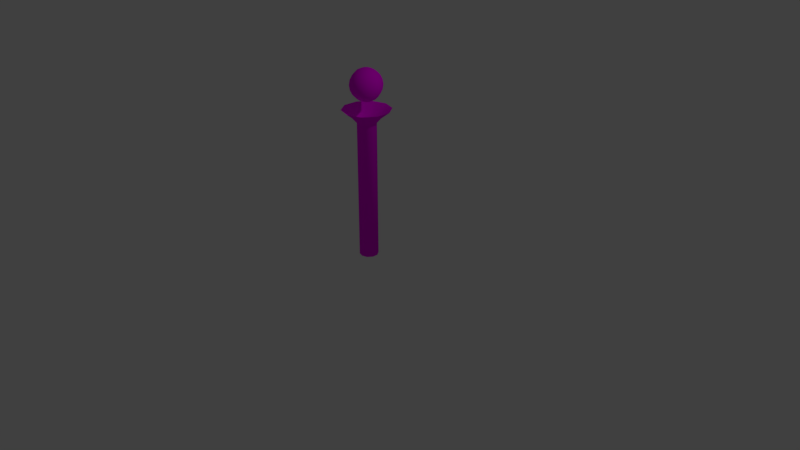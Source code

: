 # Source: crystal_ball.blend  (saved by Blender 2.79.0; exported with 4.5.12 LTS)
import bpy
from mathutils import Matrix  # noqa: F401  (used for matrix-valued properties, if any)

bpy.ops.wm.read_factory_settings(use_empty=True)
scene = bpy.context.scene
scene.name = 'Scene'

# ---- collections
col_collection_1 = bpy.data.collections.new('Collection 1'); scene.collection.children.link(col_collection_1)

# ---- images (referenced by path relative to the original .blend; pixels are not part of the script)
import os
ASSET_DIR = os.environ.get("B2B_ASSET_DIR", "")  # directory of the original .blend (textures are referenced by path, not embedded)
HERE = os.path.dirname(os.path.abspath(__file__))  # packed textures are extracted next to this script under _unpacked/

def load_image(name, relpath, width, height, colorspace="sRGB"):
    """Load a texture the original file referenced (path relative to the .blend, or extracted next to this script)."""
    p = next((c for c in (os.path.join(HERE, relpath), os.path.join(ASSET_DIR, relpath)) if relpath and os.path.exists(c)), "")
    if p:
        img = bpy.data.images.load(p, check_existing=True)
        img.name = name
    else:  # same state as the original file: an image datablock whose file is absent (Cycles renders it pink)
        img = bpy.data.images.new(name, width, height)
        img.source = "FILE"
        img.filepath = "//" + (relpath or name)
    img.colorspace_settings.name = colorspace
    return img
img_468595abb2fb10bd5e8fc8ce09854695_jpg = load_image('468595abb2fb10bd5e8fc8ce09854695.jpg', 'material_crystal_ball.jpg', 1024, 1024, 'sRGB')

# ---- materials (node trees are filled in below, after node groups)
mat_crystal_ball = bpy.data.materials.new('Crystal_ball')
mat_crystal_ball.alpha_threshold = 0.0
mat_crystal_ball.roughness = 0.5

# ---- material node trees
mat_crystal_ball.use_nodes = True; mat_crystal_ball.node_tree.nodes.clear()
_N = mat_crystal_ball.node_tree.nodes; _L = mat_crystal_ball.node_tree.links
n0 = _N.new('ShaderNodeOutputMaterial'); n0.name = 'Material Output'; n0.location = (300, 300)
n1 = _N.new('ShaderNodeBsdfDiffuse'); n1.name = 'Diffuse BSDF'; n1.location = (10, 300)
n2 = _N.new('ShaderNodeTexImage'); n2.name = 'Image Texture'; n2.location = (-75, 627)
n2.width = 140
n2.image = img_468595abb2fb10bd5e8fc8ce09854695_jpg
_L.new(n1.outputs[0], n0.inputs[0])
_L.new(n2.outputs[0], n1.inputs[0])
n0.is_active_output = True

# ---- world
world_world = bpy.data.worlds.new('World'); scene.world = world_world
world_world.color = (0.05088, 0.05088, 0.05088)
world_world.use_sun_shadow = False
world_world.sun_shadow_jitter_overblur = 0.0
world_world.cycles.sampling_method = 'MANUAL'

# ---- cameras
cam_camera = bpy.data.cameras.new('Camera')
cam_camera.clip_end = 100.0
cam_camera.lens = 35.0
cam_camera.sensor_width = 32.0
cam_camera.sensor_height = 18.0
cam_camera.ortho_scale = 7.314
cam_camera.dof.focus_distance = 0.0

# ---- lights
light_lamp = bpy.data.lights.new('Lamp', 'POINT')
light_lamp.transmission_factor = 0.0
light_lamp.cutoff_distance = 30.0
light_lamp.energy = 100.0
light_lamp.shadow_buffer_clip_start = 1.001
light_lamp.shadow_soft_size = 0.1
light_lamp.shadow_maximum_resolution = 0.006
light_lamp.use_absolute_resolution = True

# ---- meshes
me_cylinder = bpy.data.meshes.new('Cylinder')
me_cylinder.from_pydata([(2.431e-08, 0.1214, 0.01691), (2.431e-08, 0.1214, 1.78), (0.07134, 0.09819, 0.01691), (0.07134, 0.09819, 1.78), (0.1154, 0.0375, 0.01691), (0.1154, 0.0375, 1.78), (0.1154, -0.0375, 0.01691), (0.1154, -0.0375, 1.78), (0.07134, -0.09819, 0.01691), (0.07134, -0.09819, 1.78), (1.37e-08, -0.1214, 0.01691), (1.37e-08, -0.1214, 1.78), (-0.07134, -0.09819, 0.01691), (-0.07134, -0.09819, 1.78), (-0.1154, -0.0375, 0.01691), (-0.1154, -0.0375, 1.78), (-0.1154, 0.0375, 0.01691), (-0.1154, 0.0375, 1.78), (-0.07134, 0.09819, 0.01691), (-0.07134, 0.09819, 1.78), (0.1141, -0.157, 1.861), (0.1846, -0.05998, 1.861), (0.1846, 0.05998, 1.861), (0.1141, 0.157, 1.861), (2.04e-08, 0.1941, 1.861), (3.434e-09, -0.1941, 1.861), (-0.1141, -0.157, 1.861), (-0.1846, -0.05998, 1.861), (-0.1846, 0.05998, 1.861), (-0.1141, 0.157, 1.861), (0.1824, -0.251, 1.951), (0.2951, -0.09589, 1.951), (0.2951, 0.09589, 1.951), (0.1824, 0.251, 1.951), (2.414e-08, 0.3103, 1.951), (-2.985e-09, -0.3103, 1.951), (-0.1824, -0.251, 1.951), (-0.2951, -0.09589, 1.951), (-0.2951, 0.09589, 1.951), (-0.1824, 0.251, 1.951), (1.127e-08, -0.1204, 2.084), (-9.398e-10, -0.0633, 2.055), (0.03721, -0.05121, 2.055), (0.07077, -0.09741, 2.084), (0.09741, -0.1341, 2.13), (0.1145, -0.1576, 2.187), (0.1204, -0.1657, 2.25), (0.1145, -0.1576, 2.313), (0.09741, -0.1341, 2.37), (0.07077, -0.09741, 2.416), (0.03721, -0.05121, 2.445), (0.0602, -0.01956, 2.445), (0.1145, -0.03721, 2.416), (0.1576, -0.05121, 2.37), (0.1853, -0.0602, 2.313), (0.1948, -0.0633, 2.25), (0.1853, -0.0602, 2.187), (0.1576, -0.05121, 2.13), (0.1145, -0.03721, 2.084), (0.0602, -0.01956, 2.055), (-3.543e-09, -2.809e-07, 2.045), (0.0602, 0.01956, 2.055), (0.1145, 0.03721, 2.084), (0.1576, 0.05121, 2.13), (0.1853, 0.0602, 2.187), (0.1948, 0.0633, 2.25), (0.1853, 0.0602, 2.313), (0.1576, 0.05121, 2.37), (0.1145, 0.03721, 2.416), (0.0602, 0.01956, 2.445), (0.03721, 0.05121, 2.445), (0.07077, 0.09741, 2.416), (0.09741, 0.1341, 2.37), (0.1145, 0.1576, 2.313), (0.1204, 0.1657, 2.25), (0.1145, 0.1576, 2.187), (0.09741, 0.1341, 2.13), (0.07077, 0.09741, 2.084), (0.03721, 0.05121, 2.055), (-7.044e-09, -0.1657, 2.13), (-1.315e-08, -0.1948, 2.187), (2.348e-08, -0.2048, 2.25), (1.737e-08, -0.1948, 2.313), (-7.044e-09, -0.1657, 2.37), (1.127e-08, -0.1204, 2.416), (2.113e-09, -0.0633, 2.445), (-0.07077, -0.09741, 2.084), (-0.03721, -0.05121, 2.055), (-0.09741, -0.1341, 2.13), (-0.1145, -0.1576, 2.187), (-0.1204, -0.1657, 2.25), (-0.1145, -0.1576, 2.313), (-0.09741, -0.1341, 2.37), (-0.07077, -0.09741, 2.416), (-0.03721, -0.05121, 2.445), (-0.1145, -0.03721, 2.084), (-0.0602, -0.01956, 2.055), (-0.1576, -0.05121, 2.13), (-0.1853, -0.0602, 2.187), (-0.1948, -0.0633, 2.25), (-0.1853, -0.0602, 2.313), (-0.1576, -0.05121, 2.37), (-0.1145, -0.03721, 2.416), (-0.0602, -0.01956, 2.445), (-6.702e-08, -3.015e-07, 2.455), (-0.1145, 0.03721, 2.084), (-0.0602, 0.01956, 2.055), (-0.1576, 0.05121, 2.13), (-0.1853, 0.0602, 2.187), (-0.1948, 0.0633, 2.25), (-0.1853, 0.0602, 2.313), (-0.1576, 0.05121, 2.37), (-0.1145, 0.03721, 2.416), (-0.0602, 0.01956, 2.445), (-0.07077, 0.09741, 2.084), (-0.03721, 0.05121, 2.055), (-0.09741, 0.1341, 2.13), (-0.1145, 0.1576, 2.187), (-0.1204, 0.1657, 2.25), (-0.1145, 0.1576, 2.313), (-0.09741, 0.1341, 2.37), (-0.07077, 0.09741, 2.416), (-0.03721, 0.05121, 2.445), (-2.536e-08, 0.1204, 2.084), (-7.044e-09, 0.0633, 2.055), (-7.044e-09, 0.1657, 2.13), (-9.398e-10, 0.1948, 2.187), (-4.367e-08, 0.2048, 2.25), (-2.536e-08, 0.1948, 2.313), (-7.044e-09, 0.1657, 2.37), (-2.536e-08, 0.1204, 2.416), (-7.044e-09, 0.0633, 2.445)], [], [(20, 21, 31, 30), (1, 3, 2, 0), (0, 2, 4, 6, 8, 10, 12, 14, 16, 18), (7, 5, 22, 21), (3, 1, 24, 23), (5, 3, 23, 22), (1, 19, 29, 24), (11, 9, 20, 25), (15, 13, 26, 27), (9, 7, 21, 20), (13, 11, 25, 26), (19, 17, 28, 29), (23, 24, 34, 33), (27, 26, 36, 37), (24, 29, 39, 34), (29, 28, 38, 39), (25, 20, 30, 35), (21, 22, 32, 31), (22, 23, 33, 32), (26, 25, 35, 36), (28, 27, 37, 38), (86, 88, 97, 95), (46, 47, 82, 81), (80, 81, 90, 89), (43, 44, 79, 40), (50, 104, 85), (87, 86, 95, 96), (41, 40, 86, 87), (45, 46, 81, 80), (44, 45, 80, 79), (60, 42, 41), (47, 48, 83, 82), (83, 84, 93, 92), (49, 50, 85, 84), (48, 49, 84, 83), (42, 43, 40, 41), (82, 83, 92, 91), (58, 57, 44, 43), (51, 104, 50), (55, 54, 47, 46), (59, 58, 43, 42), (85, 104, 94), (54, 53, 48, 47), (53, 52, 49, 48), (57, 56, 45, 44), (68, 69, 51, 52), (66, 67, 53, 54), (63, 64, 56, 57), (84, 85, 94, 93), (52, 51, 50, 49), (67, 68, 52, 53), (61, 62, 58, 59), (65, 66, 54, 55), (40, 79, 88, 86), (56, 55, 46, 45), (70, 104, 69), (71, 70, 69, 68), (69, 104, 51), (74, 73, 66, 65), (72, 71, 68, 67), (60, 61, 59), (73, 72, 67, 66), (75, 74, 65, 64), (76, 75, 64, 63), (77, 76, 63, 62), (60, 78, 61), (78, 77, 62, 61), (60, 41, 87), (64, 65, 55, 56), (126, 127, 74, 75), (131, 104, 70), (60, 124, 78), (81, 82, 91, 90), (62, 63, 57, 58), (125, 126, 75, 76), (128, 129, 72, 73), (123, 125, 76, 77), (90, 91, 100, 99), (127, 128, 73, 74), (79, 80, 89, 88), (60, 59, 42), (124, 123, 77, 78), (60, 87, 96), (130, 131, 70, 71), (129, 130, 71, 72), (93, 94, 103, 102), (88, 89, 98, 97), (94, 104, 103), (91, 92, 101, 100), (89, 90, 99, 98), (92, 93, 102, 101), (97, 98, 108, 107), (96, 95, 105, 106), (60, 96, 106), (95, 97, 107, 105), (102, 103, 113, 112), (103, 104, 113), (100, 101, 111, 110), (99, 100, 110, 109), (98, 99, 109, 108), (101, 102, 112, 111), (108, 109, 118, 117), (111, 112, 121, 120), (107, 108, 117, 116), (106, 105, 114, 115), (60, 106, 115), (105, 107, 116, 114), (112, 113, 122, 121), (113, 104, 122), (110, 111, 120, 119), (109, 110, 119, 118), (119, 120, 129, 128), (118, 119, 128, 127), (117, 118, 127, 126), (120, 121, 130, 129), (116, 117, 126, 125), (115, 114, 123, 124), (60, 115, 124), (114, 116, 125, 123), (121, 122, 131, 130), (122, 104, 131), (19, 1, 0, 18), (15, 17, 16, 14), (13, 15, 14, 12), (11, 13, 12, 10), (9, 11, 10, 8), (6, 7, 9, 8), (5, 7, 6, 4), (17, 15, 27, 28), (16, 17, 19, 18), (3, 5, 4, 2)])
me_cylinder.polygons.foreach_set('use_smooth', [True] * 131)
_uv = me_cylinder.uv_layers.new(name='UVMap')
_uv.uv.foreach_set('vector', [0.2002, 0.3966, 0.2236, 0.3973, 0.2263, 0.4258, 0.1945, 0.4238, 0.1788, 0.3662, 0.1649, 0.3596, 0.1694, 0.01645, 0.183, 0.01637, 0.2873, 0.2727, 0.2978, 0.3071, 0.2873, 0.3415, 0.2598, 0.3628, 0.2258, 0.3628, 0.1983, 0.3415, 0.1878, 0.3071, 0.1983, 0.2727, 0.2258, 0.2515, 0.2598, 0.2515, 0.2215, 0.3726, 0.238, 0.3688, 0.2463, 0.3906, 0.2236, 0.3973, 0.1649, 0.3596, 0.1788, 0.3662, 0.1695, 0.3869, 0.153, 0.3735, 0.238, 0.3688, 0.2516, 0.3622, 0.2645, 0.3769, 0.2463, 0.3906, 0.1788, 0.3662, 0.1954, 0.3703, 0.1911, 0.3947, 0.1695, 0.3869, 0.1876, 0.3686, 0.2041, 0.3724, 0.2002, 0.3966, 0.1786, 0.3893, 0.2297, 0.3672, 0.2435, 0.3607, 0.2564, 0.3757, 0.2378, 0.3894, 0.2041, 0.3724, 0.2215, 0.3726, 0.2236, 0.3973, 0.2002, 0.3966, 0.1738, 0.3623, 0.1876, 0.3686, 0.1786, 0.3893, 0.1621, 0.3763, 0.1954, 0.3703, 0.213, 0.3707, 0.2148, 0.3957, 0.1911, 0.3947, 0.153, 0.3735, 0.1695, 0.3869, 0.1562, 0.4095, 0.134, 0.3875, 0.2378, 0.3894, 0.2564, 0.3757, 0.2767, 0.3932, 0.2495, 0.4155, 0.1695, 0.3869, 0.1911, 0.3947, 0.185, 0.4221, 0.1562, 0.4095, 0.1911, 0.3947, 0.2148, 0.3957, 0.2171, 0.4246, 0.185, 0.4221, 0.1786, 0.3893, 0.2002, 0.3966, 0.1945, 0.4238, 0.1658, 0.4118, 0.2236, 0.3973, 0.2463, 0.3906, 0.2582, 0.4163, 0.2263, 0.4258, 0.2463, 0.3906, 0.2645, 0.3769, 0.2849, 0.3938, 0.2582, 0.4163, 0.1621, 0.3763, 0.1786, 0.3893, 0.1658, 0.4118, 0.1436, 0.3904, 0.2148, 0.3957, 0.2378, 0.3894, 0.2495, 0.4155, 0.2171, 0.4246, 0.08439, 0.8334, 0.08827, 0.8392, 0.07939, 0.8442, 0.07702, 0.8374, 0.1208, 0.8342, 0.1249, 0.8451, 0.1083, 0.8507, 0.1054, 0.8438, 0.1015, 0.8374, 0.1054, 0.8438, 0.09437, 0.8502, 0.09152, 0.8447, 0.09469, 0.8159, 0.1049, 0.8191, 0.0966, 0.8317, 0.09053, 0.8267, 0.1156, 0.8804, 0.1058, 0.8875, 0.1096, 0.877, 0.07949, 0.8268, 0.08439, 0.8334, 0.07702, 0.8374, 0.07478, 0.8292, 0.08288, 0.8224, 0.09053, 0.8267, 0.08439, 0.8334, 0.07949, 0.8268, 0.1139, 0.8253, 0.1208, 0.8342, 0.1054, 0.8438, 0.1015, 0.8374, 0.1049, 0.8191, 0.1139, 0.8253, 0.1015, 0.8374, 0.0966, 0.8317, 0.07305, 0.8186, 0.08397, 0.8159, 0.08288, 0.8224, 0.1249, 0.8451, 0.1257, 0.8573, 0.1102, 0.8585, 0.1083, 0.8507, 0.1102, 0.8585, 0.1108, 0.8672, 0.1018, 0.8687, 0.09943, 0.8619, 0.1227, 0.8696, 0.1156, 0.8804, 0.1096, 0.877, 0.1108, 0.8672, 0.1257, 0.8573, 0.1227, 0.8696, 0.1108, 0.8672, 0.1102, 0.8585, 0.08397, 0.8159, 0.09469, 0.8159, 0.09053, 0.8267, 0.08288, 0.8224, 0.1083, 0.8507, 0.1102, 0.8585, 0.09943, 0.8619, 0.09698, 0.8558, 0.3081, 0.6337, 0.3022, 0.6419, 0.2877, 0.6299, 0.2995, 0.6216, 0.2996, 0.6964, 0.3054, 0.7078, 0.2939, 0.7011, 0.2956, 0.6588, 0.2944, 0.6676, 0.2745, 0.6679, 0.275, 0.6543, 0.3164, 0.6261, 0.3081, 0.6337, 0.2995, 0.6216, 0.3137, 0.6181, 0.1096, 0.877, 0.1058, 0.8875, 0.104, 0.8769, 0.2944, 0.6676, 0.2944, 0.6767, 0.2778, 0.6808, 0.2745, 0.6679, 0.2944, 0.6767, 0.296, 0.6862, 0.2845, 0.6921, 0.2778, 0.6808, 0.3022, 0.6419, 0.2982, 0.6503, 0.2795, 0.6413, 0.2877, 0.6299, 0.3064, 0.6854, 0.3058, 0.6953, 0.2996, 0.6964, 0.296, 0.6862, 0.3085, 0.6695, 0.3073, 0.6771, 0.2944, 0.6767, 0.2944, 0.6676, 0.3142, 0.6479, 0.3119, 0.6552, 0.2982, 0.6503, 0.3022, 0.6419, 0.1108, 0.8672, 0.1096, 0.877, 0.104, 0.8769, 0.1018, 0.8687, 0.296, 0.6862, 0.2996, 0.6964, 0.2939, 0.7011, 0.2845, 0.6921, 0.3073, 0.6771, 0.3064, 0.6854, 0.296, 0.6862, 0.2944, 0.6767, 0.3212, 0.6308, 0.3171, 0.6399, 0.3081, 0.6337, 0.3164, 0.6261, 0.31, 0.6623, 0.3085, 0.6695, 0.2944, 0.6676, 0.2956, 0.6588, 0.09053, 0.8267, 0.0966, 0.8317, 0.08827, 0.8392, 0.08439, 0.8334, 0.2982, 0.6503, 0.2956, 0.6588, 0.275, 0.6543, 0.2795, 0.6413, 0.3117, 0.6971, 0.3054, 0.7078, 0.3058, 0.6953, 0.3158, 0.688, 0.3117, 0.6971, 0.3058, 0.6953, 0.3064, 0.6854, 0.3058, 0.6953, 0.3054, 0.7078, 0.2996, 0.6964, 0.3229, 0.6656, 0.3211, 0.6727, 0.3085, 0.6695, 0.31, 0.6623, 0.3188, 0.6801, 0.3158, 0.688, 0.3064, 0.6854, 0.3073, 0.6771, 0.3275, 0.6201, 0.3212, 0.6308, 0.3164, 0.6261, 0.3211, 0.6727, 0.3188, 0.6801, 0.3073, 0.6771, 0.3085, 0.6695, 0.3245, 0.6584, 0.3229, 0.6656, 0.31, 0.6623, 0.3119, 0.6552, 0.3257, 0.6509, 0.3245, 0.6584, 0.3119, 0.6552, 0.3142, 0.6479, 0.3266, 0.6425, 0.3257, 0.6509, 0.3142, 0.6479, 0.3171, 0.6399, 0.3275, 0.6201, 0.3271, 0.6327, 0.3212, 0.6308, 0.3271, 0.6327, 0.3266, 0.6425, 0.3171, 0.6399, 0.3212, 0.6308, 0.07305, 0.8186, 0.08288, 0.8224, 0.07949, 0.8268, 0.3119, 0.6552, 0.31, 0.6623, 0.2956, 0.6588, 0.2982, 0.6503, 0.3386, 0.6604, 0.3373, 0.6691, 0.3229, 0.6656, 0.3245, 0.6584, 0.3166, 0.7019, 0.3054, 0.7078, 0.3117, 0.6971, 0.3275, 0.6201, 0.3334, 0.6316, 0.3271, 0.6327, 0.1054, 0.8438, 0.1083, 0.8507, 0.09698, 0.8558, 0.09437, 0.8502, 0.3171, 0.6399, 0.3142, 0.6479, 0.3022, 0.6419, 0.3081, 0.6337, 0.3385, 0.6513, 0.3386, 0.6604, 0.3245, 0.6584, 0.3257, 0.6509, 0.3347, 0.6777, 0.3307, 0.6861, 0.3188, 0.6801, 0.3211, 0.6727, 0.3369, 0.6418, 0.3385, 0.6513, 0.3257, 0.6509, 0.3266, 0.6425, 0.09437, 0.8502, 0.09698, 0.8558, 0.0873, 0.8614, 0.08444, 0.8559, 0.3373, 0.6691, 0.3347, 0.6777, 0.3211, 0.6727, 0.3229, 0.6656, 0.0966, 0.8317, 0.1015, 0.8374, 0.09152, 0.8447, 0.08827, 0.8392, 0.3275, 0.6201, 0.3164, 0.6261, 0.3137, 0.6181, 0.3334, 0.6316, 0.3369, 0.6418, 0.3266, 0.6425, 0.3271, 0.6327, 0.07305, 0.8186, 0.07949, 0.8268, 0.07478, 0.8292, 0.3249, 0.6942, 0.3166, 0.7019, 0.3117, 0.6971, 0.3158, 0.688, 0.3307, 0.6861, 0.3249, 0.6942, 0.3158, 0.688, 0.3188, 0.6801, 0.1018, 0.8687, 0.104, 0.8769, 0.09933, 0.8793, 0.09443, 0.8727, 0.08827, 0.8392, 0.09152, 0.8447, 0.08184, 0.8503, 0.07939, 0.8442, 0.104, 0.8769, 0.1058, 0.8875, 0.09933, 0.8793, 0.09698, 0.8558, 0.09943, 0.8619, 0.09055, 0.8669, 0.0873, 0.8614, 0.09152, 0.8447, 0.09437, 0.8502, 0.08444, 0.8559, 0.08184, 0.8503, 0.09943, 0.8619, 0.1018, 0.8687, 0.09443, 0.8727, 0.09055, 0.8669, 0.07939, 0.8442, 0.08184, 0.8503, 0.07055, 0.8554, 0.06864, 0.8476, 0.07478, 0.8292, 0.07702, 0.8374, 0.06797, 0.8389, 0.06917, 0.8291, 0.07305, 0.8186, 0.07478, 0.8292, 0.06917, 0.8291, 0.07702, 0.8374, 0.07939, 0.8442, 0.06864, 0.8476, 0.06797, 0.8389, 0.09443, 0.8727, 0.09933, 0.8793, 0.09594, 0.8837, 0.08829, 0.8794, 0.09933, 0.8793, 0.1058, 0.8875, 0.09594, 0.8837, 0.0873, 0.8614, 0.09055, 0.8669, 0.08222, 0.8744, 0.07734, 0.8687, 0.08444, 0.8559, 0.0873, 0.8614, 0.07734, 0.8687, 0.07347, 0.8624, 0.08184, 0.8503, 0.08444, 0.8559, 0.07347, 0.8624, 0.07055, 0.8554, 0.09055, 0.8669, 0.09443, 0.8727, 0.08829, 0.8794, 0.08222, 0.8744, 0.07055, 0.8554, 0.07347, 0.8624, 0.05803, 0.8719, 0.05387, 0.861, 0.08222, 0.8744, 0.08829, 0.8794, 0.08412, 0.8902, 0.07389, 0.887, 0.06864, 0.8476, 0.07055, 0.8554, 0.05387, 0.861, 0.05307, 0.8488, 0.06917, 0.8291, 0.06797, 0.8389, 0.05612, 0.8365, 0.06321, 0.8257, 0.07305, 0.8186, 0.06917, 0.8291, 0.06321, 0.8257, 0.06797, 0.8389, 0.06864, 0.8476, 0.05307, 0.8488, 0.05612, 0.8365, 0.08829, 0.8794, 0.09594, 0.8837, 0.09485, 0.8902, 0.08412, 0.8902, 0.09594, 0.8837, 0.1058, 0.8875, 0.09485, 0.8902, 0.07734, 0.8687, 0.08222, 0.8744, 0.07389, 0.887, 0.06493, 0.8808, 0.07347, 0.8624, 0.07734, 0.8687, 0.06493, 0.8808, 0.05803, 0.8719, 0.3535, 0.6867, 0.3452, 0.6981, 0.3307, 0.6861, 0.3347, 0.6777, 0.3579, 0.6736, 0.3535, 0.6867, 0.3347, 0.6777, 0.3373, 0.6691, 0.3584, 0.6601, 0.3579, 0.6736, 0.3373, 0.6691, 0.3386, 0.6604, 0.3452, 0.6981, 0.3334, 0.7063, 0.3249, 0.6942, 0.3307, 0.6861, 0.3551, 0.6471, 0.3584, 0.6601, 0.3386, 0.6604, 0.3385, 0.6513, 0.3391, 0.6269, 0.3485, 0.6358, 0.3369, 0.6418, 0.3334, 0.6316, 0.3275, 0.6201, 0.3391, 0.6269, 0.3334, 0.6316, 0.3485, 0.6358, 0.3551, 0.6471, 0.3385, 0.6513, 0.3369, 0.6418, 0.3334, 0.7063, 0.3193, 0.7098, 0.3166, 0.7019, 0.3249, 0.6942, 0.3193, 0.7098, 0.3054, 0.7078, 0.3166, 0.7019, 0.1954, 0.3703, 0.1788, 0.3662, 0.183, 0.01637, 0.1966, 0.01628, 0.2297, 0.3672, 0.213, 0.3707, 0.2102, 0.0162, 0.2239, 0.01611, 0.2435, 0.3607, 0.2297, 0.3672, 0.2239, 0.01611, 0.2375, 0.01603, 0.1876, 0.3686, 0.1738, 0.3623, 0.1735, 0.02269, 0.1869, 0.0224, 0.2041, 0.3724, 0.1876, 0.3686, 0.1869, 0.0224, 0.2004, 0.0221, 0.2139, 0.02181, 0.2215, 0.3726, 0.2041, 0.3724, 0.2004, 0.0221, 0.238, 0.3688, 0.2215, 0.3726, 0.2139, 0.02181, 0.2273, 0.02151, 0.213, 0.3707, 0.2297, 0.3672, 0.2378, 0.3894, 0.2148, 0.3957, 0.2102, 0.0162, 0.213, 0.3707, 0.1954, 0.3703, 0.1966, 0.01628, 0.2516, 0.3622, 0.238, 0.3688, 0.2273, 0.02151, 0.2408, 0.02121])
me_cylinder.materials.append(mat_crystal_ball)
me_cylinder.use_remesh_preserve_volume = False
me_cylinder.use_remesh_preserve_attributes = False
me_cylinder.use_mirror_vertex_groups = False
me_cylinder.update()

# ---- objects
ob_cylinder = bpy.data.objects.new('Cylinder', me_cylinder)
ob_lamp = bpy.data.objects.new('Lamp', light_lamp)
ob_camera = bpy.data.objects.new('Camera', cam_camera)

# ---- transforms, parenting, visibility, modifiers, constraints
ob_cylinder.location = (0.0, 0.0, 0.0)
ob_cylinder.lineart.crease_threshold = 0.0
ob_lamp.location = (4.076, 1.005, 5.904)
ob_lamp.rotation_euler = (0.6503, 0.05522, 1.866)
ob_lamp.lock_rotations_4d = False
ob_lamp.empty_display_type = 'ARROWS'
ob_lamp.color = (0.0, 0.0, 0.0, 0.0)
ob_lamp.lineart.crease_threshold = 0.0
ob_camera.location = (7.481, -6.508, 5.344)
ob_camera.rotation_euler = (1.109, 0.0, 0.8149)
ob_camera.lock_rotations_4d = False
ob_camera.empty_display_type = 'ARROWS'
ob_camera.color = (0.0, 0.0, 0.0, 0.0)
ob_camera.display_type = 'WIRE'
ob_camera.lineart.crease_threshold = 0.0

# ---- collection membership
col_collection_1.objects.link(ob_cylinder)
col_collection_1.objects.link(ob_lamp)
col_collection_1.objects.link(ob_camera)

# ---- scene / render settings (as saved in the file)
scene.camera = ob_camera
scene.frame_start = 1; scene.frame_end = 250; scene.frame_set(1)
scene.render.engine = 'CYCLES'
scene.render.resolution_percentage = 50
scene.render.dither_intensity = 0.0
scene.cycles.use_denoising = False
scene.cycles.samples = 128
scene.cycles.sampling_pattern = 'TABULATED_SOBOL'
scene.cycles.use_adaptive_sampling = False
scene.cycles.use_light_tree = False
scene.cycles.blur_glossy = 0.0
scene.cycles.sample_clamp_indirect = 0.0
scene.view_settings.view_transform = 'Standard'
bpy.context.view_layer.update()
